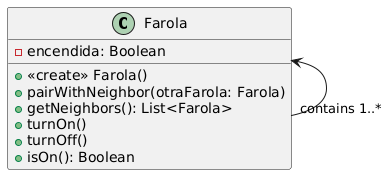

The diagram above was rendered by PlantUML. Its source (embedded in the PNG):
@startuml
class Farola {
  -encendida: Boolean
  +<<create>> Farola()
  +pairWithNeighbor(otraFarola: Farola)
  +getNeighbors(): List<Farola>
  +turnOn()
  +turnOff()
  +isOn(): Boolean
}

Farola <---- "contains 1..*" Farola
@enduml